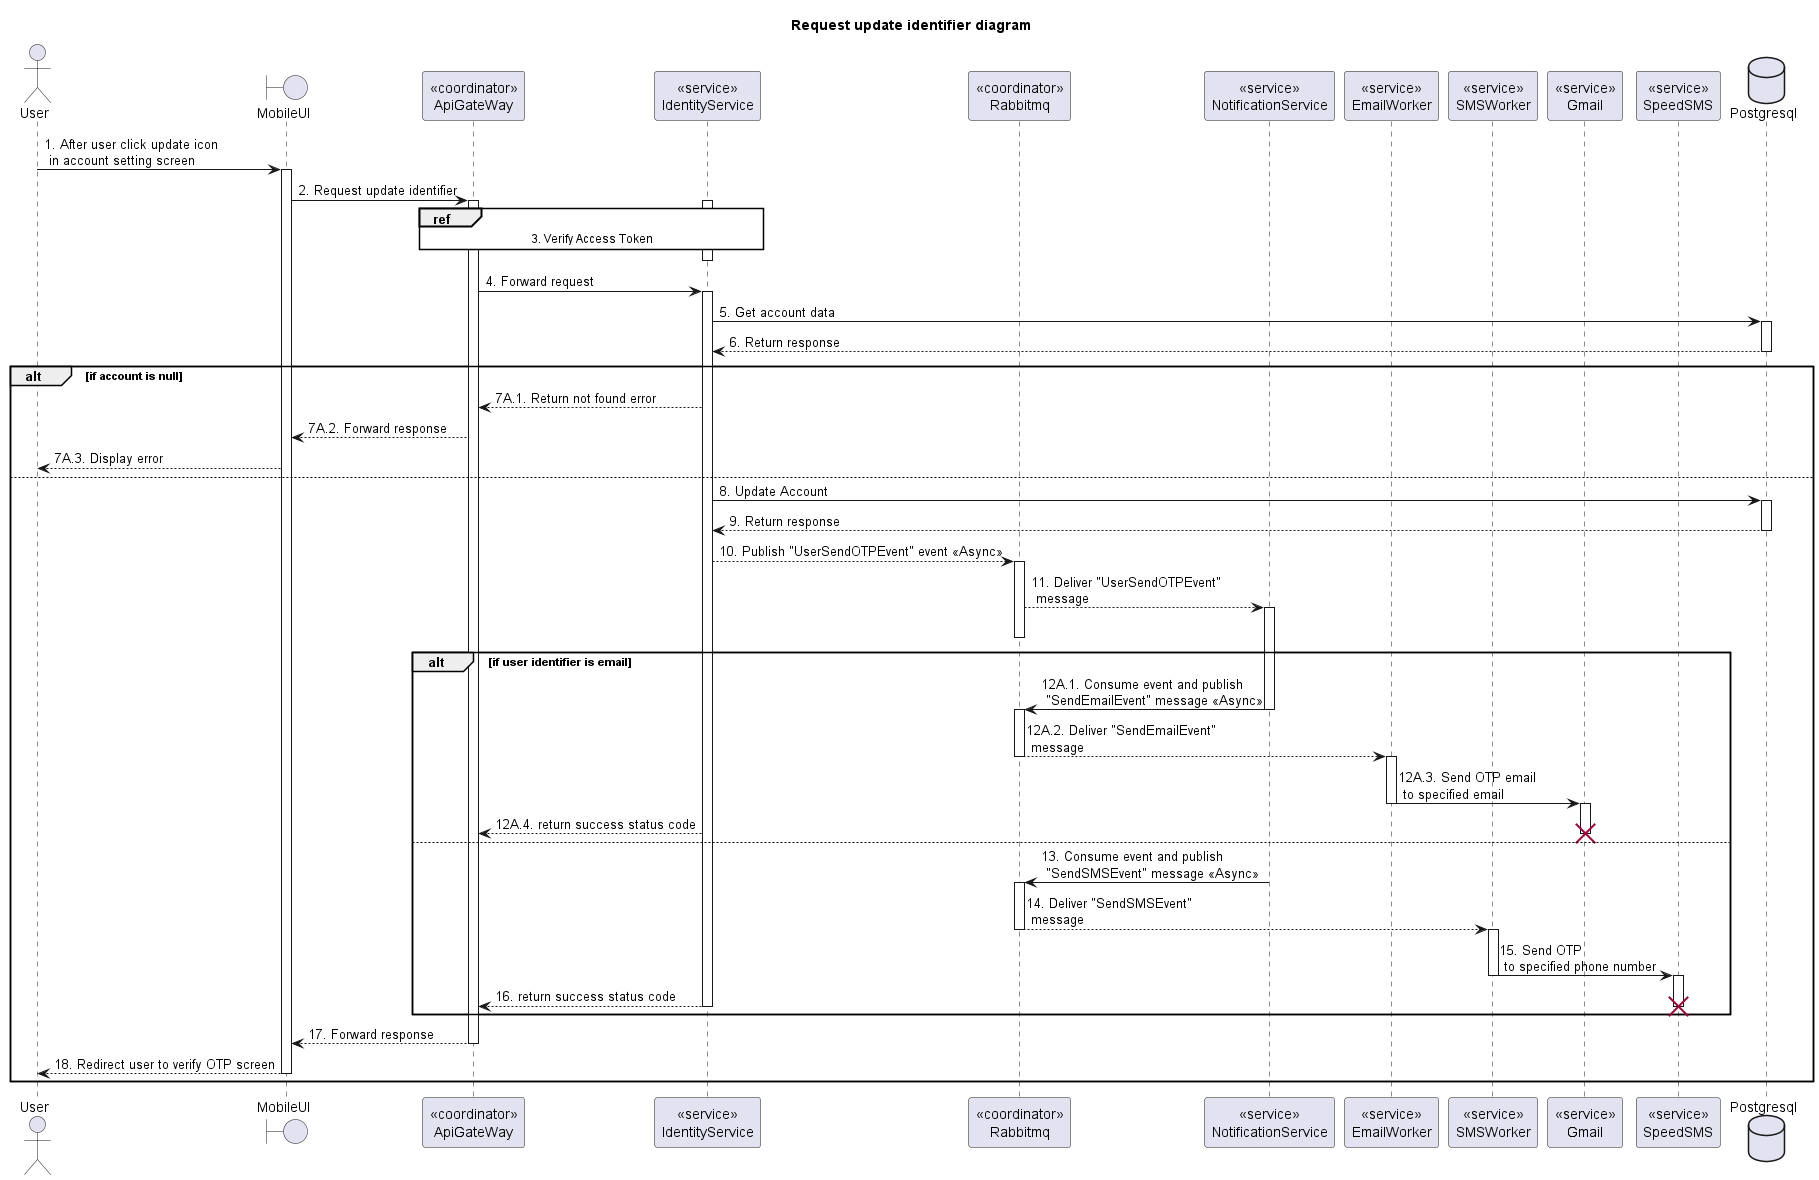

The diagram above was rendered by PlantUML. Its source (embedded in the PNG):
@startuml Sequence
title "Request update identifier diagram"

<style>
  sequenceDiagram {
    reference {
      BackGroundColor white
    }
}
</style>

actor User
boundary MobileUI
participant "<<coordinator>>\nApiGateWay" as ApiGateway
participant "<<service>>\nIdentityService" as IdentityService
participant "<<coordinator>>\nRabbitmq" as Rabbitmq
participant "<<service>>\nNotificationService" as NotificationService
participant "<<service>>\nEmailWorker" as EmailWorker
participant "<<service>>\nSMSWorker" as SMSWorker
participant "<<service>>\nGmail" as Gmail
participant "<<service>>\nSpeedSMS" as SpeedSMS
database Postgresql

User -> MobileUI ++: 1. After user click update icon\n in account setting screen
MobileUI -> ApiGateway ++: 2. Request update identifier

activate IdentityService
ref over ApiGateway, IdentityService: 3. Verify Access Token
ApiGateway -[hidden]-> IdentityService
deactivate IdentityService

ApiGateway -> IdentityService ++: 4. Forward request
IdentityService -> Postgresql ++: 5. Get account data
IdentityService <-- Postgresql --: 6. Return response

alt if account is null
  ApiGateway <-- IdentityService: 7A.1. Return not found error
  MobileUI <-- ApiGateway: 7A.2. Forward response
  User <-- MobileUI: 7A.3. Display error
else
  IdentityService -> Postgresql ++: 8. Update Account
  IdentityService <-- Postgresql --: 9. Return response
  IdentityService --> Rabbitmq ++: 10. Publish "UserSendOTPEvent" event <<Async>>
  Rabbitmq --> NotificationService: 11. Deliver "UserSendOTPEvent"\n message
  activate NotificationService
  deactivate Rabbitmq

  alt if user identifier is email
    NotificationService -> Rabbitmq: 12A.1. Consume event and publish \n "SendEmailEvent" message <<Async>>
    deactivate NotificationService
    activate Rabbitmq
    Rabbitmq --> EmailWorker: 12A.2. Deliver "SendEmailEvent"\n message
    deactivate Rabbitmq
    activate EmailWorker
    EmailWorker -> Gmail: 12A.3. Send OTP email\n to specified email
    deactivate EmailWorker
    activate Gmail
  
    ApiGateway <-- IdentityService: 12A.4. return success status code
    deactivate Gmail
    destroy Gmail
  else 
    NotificationService -> Rabbitmq: 13. Consume event and publish \n "SendSMSEvent" message <<Async>>
    deactivate NotificationService
    activate Rabbitmq
    Rabbitmq --> SMSWorker: 14. Deliver "SendSMSEvent"\n message
    deactivate Rabbitmq
    activate SMSWorker
    SMSWorker -> SpeedSMS: 15. Send OTP \n to specified phone number
    deactivate SMSWorker
    activate SpeedSMS
  
    ApiGateway <-- IdentityService--: 16. return success status code
    deactivate SpeedSMS
    destroy SpeedSMS
  end

  MobileUI <-- ApiGateway --: 17. Forward response
  User <-- MobileUI --: 18. Redirect user to verify OTP screen
end

@enduml